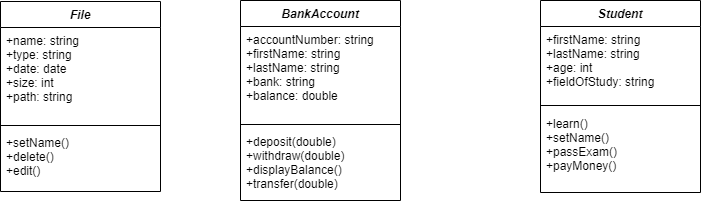

The diagram above was exported from draw.io. Its source (the exported page's mxGraphModel, read from the mxfile embedded in the PNG):
<mxGraphModel dx="806" dy="569" grid="1" gridSize="10" guides="1" tooltips="1" connect="1" arrows="1" fold="1" page="1" pageScale="1" pageWidth="827" pageHeight="1169" math="0" shadow="0">
  <root>
    <mxCell id="0" />
    <mxCell id="1" parent="0" />
    <mxCell id="2" value="File" style="swimlane;fontStyle=3;align=center;verticalAlign=top;childLayout=stackLayout;horizontal=1;startSize=26;horizontalStack=0;resizeParent=1;resizeParentMax=0;resizeLast=0;collapsible=1;marginBottom=0;" vertex="1" parent="1">
      <mxGeometry x="40" y="41" width="160" height="190" as="geometry" />
    </mxCell>
    <mxCell id="3" value="+name: string&#10;+type: string&#10;+date: date&#10;+size: int&#10;+path: string" style="text;strokeColor=none;fillColor=none;align=left;verticalAlign=top;spacingLeft=4;spacingRight=4;overflow=hidden;rotatable=0;points=[[0,0.5],[1,0.5]];portConstraint=eastwest;" vertex="1" parent="2">
      <mxGeometry y="26" width="160" height="94" as="geometry" />
    </mxCell>
    <mxCell id="4" value="" style="line;strokeWidth=1;fillColor=none;align=left;verticalAlign=middle;spacingTop=-1;spacingLeft=3;spacingRight=3;rotatable=0;labelPosition=right;points=[];portConstraint=eastwest;" vertex="1" parent="2">
      <mxGeometry y="120" width="160" height="8" as="geometry" />
    </mxCell>
    <mxCell id="5" value="+setName()&#10;+delete()&#10;+edit()" style="text;strokeColor=none;fillColor=none;align=left;verticalAlign=top;spacingLeft=4;spacingRight=4;overflow=hidden;rotatable=0;points=[[0,0.5],[1,0.5]];portConstraint=eastwest;" vertex="1" parent="2">
      <mxGeometry y="128" width="160" height="62" as="geometry" />
    </mxCell>
    <mxCell id="6" value="BankAccount" style="swimlane;fontStyle=3;align=center;verticalAlign=top;childLayout=stackLayout;horizontal=1;startSize=26;horizontalStack=0;resizeParent=1;resizeParentMax=0;resizeLast=0;collapsible=1;marginBottom=0;" vertex="1" parent="1">
      <mxGeometry x="280" y="40" width="160" height="200" as="geometry" />
    </mxCell>
    <mxCell id="7" value="+accountNumber: string&#10;+firstName: string&#10;+lastName: string&#10;+bank: string&#10;+balance: double" style="text;strokeColor=none;fillColor=none;align=left;verticalAlign=top;spacingLeft=4;spacingRight=4;overflow=hidden;rotatable=0;points=[[0,0.5],[1,0.5]];portConstraint=eastwest;" vertex="1" parent="6">
      <mxGeometry y="26" width="160" height="94" as="geometry" />
    </mxCell>
    <mxCell id="8" value="" style="line;strokeWidth=1;fillColor=none;align=left;verticalAlign=middle;spacingTop=-1;spacingLeft=3;spacingRight=3;rotatable=0;labelPosition=right;points=[];portConstraint=eastwest;" vertex="1" parent="6">
      <mxGeometry y="120" width="160" height="8" as="geometry" />
    </mxCell>
    <mxCell id="9" value="+deposit(double)&#10;+withdraw(double)&#10;+displayBalance()&#10;+transfer(double)" style="text;strokeColor=none;fillColor=none;align=left;verticalAlign=top;spacingLeft=4;spacingRight=4;overflow=hidden;rotatable=0;points=[[0,0.5],[1,0.5]];portConstraint=eastwest;" vertex="1" parent="6">
      <mxGeometry y="128" width="160" height="72" as="geometry" />
    </mxCell>
    <mxCell id="10" value="Student" style="swimlane;fontStyle=3;align=center;verticalAlign=top;childLayout=stackLayout;horizontal=1;startSize=26;horizontalStack=0;resizeParent=1;resizeParentMax=0;resizeLast=0;collapsible=1;marginBottom=0;" vertex="1" parent="1">
      <mxGeometry x="580" y="40" width="160" height="192" as="geometry" />
    </mxCell>
    <mxCell id="11" value="+firstName: string&#10;+lastName: string&#10;+age: int&#10;+fieldOfStudy: string&#10;" style="text;strokeColor=none;fillColor=none;align=left;verticalAlign=top;spacingLeft=4;spacingRight=4;overflow=hidden;rotatable=0;points=[[0,0.5],[1,0.5]];portConstraint=eastwest;" vertex="1" parent="10">
      <mxGeometry y="26" width="160" height="74" as="geometry" />
    </mxCell>
    <mxCell id="12" value="" style="line;strokeWidth=1;fillColor=none;align=left;verticalAlign=middle;spacingTop=-1;spacingLeft=3;spacingRight=3;rotatable=0;labelPosition=right;points=[];portConstraint=eastwest;" vertex="1" parent="10">
      <mxGeometry y="100" width="160" height="10" as="geometry" />
    </mxCell>
    <mxCell id="13" value="+learn()&#10;+setName()&#10;+passExam()&#10;+payMoney()" style="text;strokeColor=none;fillColor=none;align=left;verticalAlign=top;spacingLeft=4;spacingRight=4;overflow=hidden;rotatable=0;points=[[0,0.5],[1,0.5]];portConstraint=eastwest;" vertex="1" parent="10">
      <mxGeometry y="110" width="160" height="82" as="geometry" />
    </mxCell>
  </root>
</mxGraphModel>